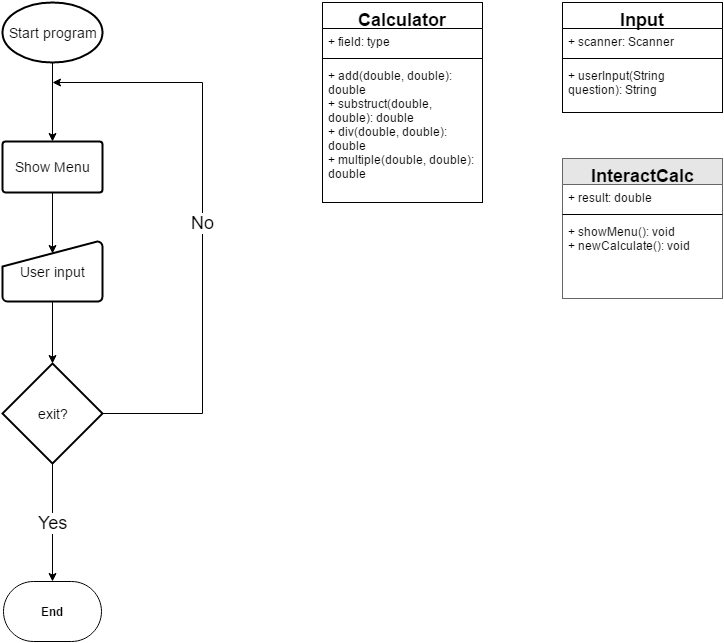

The diagram above was exported from draw.io. Its source (the exported page's mxGraphModel, read from the mxfile embedded in the PNG):
<mxGraphModel dx="1830" dy="1926" grid="1" gridSize="10" guides="1" tooltips="1" connect="1" arrows="1" fold="1" page="0" pageScale="1" pageWidth="826" pageHeight="1169" background="none" math="0" shadow="0">
  <root>
    <mxCell id="0" style=";html=1;" />
    <mxCell id="1" style=";html=1;" parent="0" />
    <mxCell id="55" style="edgeStyle=orthogonalEdgeStyle;rounded=0;html=1;jettySize=auto;orthogonalLoop=1;fontSize=18;" edge="1" parent="1" source="54" target="56">
      <mxGeometry relative="1" as="geometry">
        <mxPoint x="-190" y="-910" as="targetPoint" />
      </mxGeometry>
    </mxCell>
    <mxCell id="54" value="&lt;font style=&quot;font-size: 14px&quot;&gt;Start program&lt;/font&gt;" style="strokeWidth=2;html=1;shape=mxgraph.flowchart.start_1;whiteSpace=wrap;fontSize=18;fillColor=#FFFFFF;" vertex="1" parent="1">
      <mxGeometry x="-240" y="-1040" width="100" height="60" as="geometry" />
    </mxCell>
    <mxCell id="58" style="edgeStyle=orthogonalEdgeStyle;rounded=0;html=1;entryX=0.5;entryY=0.195;entryPerimeter=0;jettySize=auto;orthogonalLoop=1;fontSize=18;" edge="1" parent="1" source="56" target="57">
      <mxGeometry relative="1" as="geometry" />
    </mxCell>
    <mxCell id="56" value="&lt;font style=&quot;font-size: 14px&quot;&gt;Show Menu&lt;/font&gt;" style="strokeWidth=2;html=1;shape=mxgraph.flowchart.process;whiteSpace=wrap;" vertex="1" parent="1">
      <mxGeometry x="-240" y="-901" width="100" height="51" as="geometry" />
    </mxCell>
    <mxCell id="61" style="edgeStyle=orthogonalEdgeStyle;rounded=0;html=1;entryX=0.5;entryY=0;entryPerimeter=0;jettySize=auto;orthogonalLoop=1;fontSize=18;" edge="1" parent="1" source="57" target="59">
      <mxGeometry relative="1" as="geometry" />
    </mxCell>
    <mxCell id="57" value="&lt;font style=&quot;font-size: 14px&quot;&gt;User input&lt;/font&gt;" style="strokeWidth=2;html=1;shape=mxgraph.flowchart.manual_input;whiteSpace=wrap;fontSize=18;" vertex="1" parent="1">
      <mxGeometry x="-240" y="-801" width="100" height="60" as="geometry" />
    </mxCell>
    <mxCell id="65" value="Yes" style="edgeStyle=orthogonalEdgeStyle;rounded=0;html=1;entryX=0.5;entryY=0;entryPerimeter=0;jettySize=auto;orthogonalLoop=1;fontSize=18;" edge="1" parent="1" source="59" target="60">
      <mxGeometry relative="1" as="geometry" />
    </mxCell>
    <mxCell id="66" value="No" style="edgeStyle=orthogonalEdgeStyle;rounded=0;html=1;exitX=1;exitY=0.5;exitPerimeter=0;jettySize=auto;orthogonalLoop=1;fontSize=18;" edge="1" parent="1" source="59">
      <mxGeometry relative="1" as="geometry">
        <mxPoint x="-190" y="-960" as="targetPoint" />
        <Array as="points">
          <mxPoint x="-40" y="-629" />
          <mxPoint x="-40" y="-960" />
        </Array>
      </mxGeometry>
    </mxCell>
    <mxCell id="59" value="&lt;font style=&quot;font-size: 14px&quot;&gt;exit?&lt;/font&gt;" style="strokeWidth=2;html=1;shape=mxgraph.flowchart.decision;whiteSpace=wrap;fontSize=18;" vertex="1" parent="1">
      <mxGeometry x="-240" y="-679" width="100" height="100" as="geometry" />
    </mxCell>
    <mxCell id="60" value="End" style="shape=mxgraph.flowchart.terminator;fillColor=#FFFFFF;strokeColor=#000000;strokeWidth=1;gradientColor=none;gradientDirection=north;html=1;fontColor=#000000;fontStyle=1" vertex="1" parent="1">
      <mxGeometry x="-239" y="-461" width="98" height="60" as="geometry" />
    </mxCell>
    <mxCell id="67" value="Calculator" style="swimlane;html=1;fontStyle=1;align=center;verticalAlign=top;childLayout=stackLayout;horizontal=1;startSize=26;horizontalStack=0;resizeParent=1;resizeLast=0;collapsible=1;marginBottom=0;swimlaneFillColor=#ffffff;fontSize=18;" vertex="1" parent="1">
      <mxGeometry x="80" y="-1040" width="160" height="200" as="geometry" />
    </mxCell>
    <mxCell id="68" value="+ field: type" style="text;html=1;strokeColor=none;fillColor=none;align=left;verticalAlign=top;spacingLeft=4;spacingRight=4;whiteSpace=wrap;overflow=hidden;rotatable=0;points=[[0,0.5],[1,0.5]];portConstraint=eastwest;" vertex="1" parent="67">
      <mxGeometry y="26" width="160" height="26" as="geometry" />
    </mxCell>
    <mxCell id="69" value="" style="line;html=1;strokeWidth=1;fillColor=none;align=left;verticalAlign=middle;spacingTop=-1;spacingLeft=3;spacingRight=3;rotatable=0;labelPosition=right;points=[];portConstraint=eastwest;" vertex="1" parent="67">
      <mxGeometry y="52" width="160" height="8" as="geometry" />
    </mxCell>
    <mxCell id="70" value="+ add(double, double): double&lt;div&gt;+&amp;nbsp;&lt;span&gt;substruct&lt;/span&gt;&lt;span&gt;(double, double): double&lt;/span&gt;&lt;br&gt;&lt;/div&gt;&lt;div&gt;+ div(double, double): double&lt;/div&gt;&lt;div&gt;+ multiple(double, double): double&lt;/div&gt;" style="text;html=1;strokeColor=none;fillColor=none;align=left;verticalAlign=top;spacingLeft=4;spacingRight=4;whiteSpace=wrap;overflow=hidden;rotatable=0;points=[[0,0.5],[1,0.5]];portConstraint=eastwest;" vertex="1" parent="67">
      <mxGeometry y="60" width="160" height="140" as="geometry" />
    </mxCell>
    <mxCell id="71" value="InteractCalc" style="swimlane;html=1;fontStyle=1;align=center;verticalAlign=top;childLayout=stackLayout;horizontal=1;startSize=26;horizontalStack=0;resizeParent=1;resizeLast=0;collapsible=1;marginBottom=0;swimlaneFillColor=#ffffff;fontSize=18;fillColor=#E6E6E6;strokeColor=#666666;" vertex="1" parent="1">
      <mxGeometry x="320" y="-884" width="160" height="140" as="geometry" />
    </mxCell>
    <mxCell id="72" value="+ result: double" style="text;html=1;strokeColor=none;fillColor=none;align=left;verticalAlign=top;spacingLeft=4;spacingRight=4;whiteSpace=wrap;overflow=hidden;rotatable=0;points=[[0,0.5],[1,0.5]];portConstraint=eastwest;" vertex="1" parent="71">
      <mxGeometry y="26" width="160" height="26" as="geometry" />
    </mxCell>
    <mxCell id="73" value="" style="line;html=1;strokeWidth=1;fillColor=none;align=left;verticalAlign=middle;spacingTop=-1;spacingLeft=3;spacingRight=3;rotatable=0;labelPosition=right;points=[];portConstraint=eastwest;" vertex="1" parent="71">
      <mxGeometry y="52" width="160" height="8" as="geometry" />
    </mxCell>
    <mxCell id="74" value="+ showMenu(): void&lt;div&gt;+ newCalculate(): void&lt;/div&gt;" style="text;html=1;strokeColor=none;fillColor=none;align=left;verticalAlign=top;spacingLeft=4;spacingRight=4;whiteSpace=wrap;overflow=hidden;rotatable=0;points=[[0,0.5],[1,0.5]];portConstraint=eastwest;" vertex="1" parent="71">
      <mxGeometry y="60" width="160" height="80" as="geometry" />
    </mxCell>
    <mxCell id="75" value="Input" style="swimlane;html=1;fontStyle=1;align=center;verticalAlign=top;childLayout=stackLayout;horizontal=1;startSize=26;horizontalStack=0;resizeParent=1;resizeLast=0;collapsible=1;marginBottom=0;swimlaneFillColor=#ffffff;fontSize=18;" vertex="1" parent="1">
      <mxGeometry x="320" y="-1040" width="160" height="110" as="geometry" />
    </mxCell>
    <mxCell id="76" value="+ scanner: Scanner" style="text;html=1;strokeColor=none;fillColor=none;align=left;verticalAlign=top;spacingLeft=4;spacingRight=4;whiteSpace=wrap;overflow=hidden;rotatable=0;points=[[0,0.5],[1,0.5]];portConstraint=eastwest;" vertex="1" parent="75">
      <mxGeometry y="26" width="160" height="26" as="geometry" />
    </mxCell>
    <mxCell id="77" value="" style="line;html=1;strokeWidth=1;fillColor=none;align=left;verticalAlign=middle;spacingTop=-1;spacingLeft=3;spacingRight=3;rotatable=0;labelPosition=right;points=[];portConstraint=eastwest;" vertex="1" parent="75">
      <mxGeometry y="52" width="160" height="8" as="geometry" />
    </mxCell>
    <mxCell id="78" value="+ userInput(String question): String" style="text;html=1;strokeColor=none;fillColor=none;align=left;verticalAlign=top;spacingLeft=4;spacingRight=4;whiteSpace=wrap;overflow=hidden;rotatable=0;points=[[0,0.5],[1,0.5]];portConstraint=eastwest;" vertex="1" parent="75">
      <mxGeometry y="60" width="160" height="50" as="geometry" />
    </mxCell>
  </root>
</mxGraphModel>